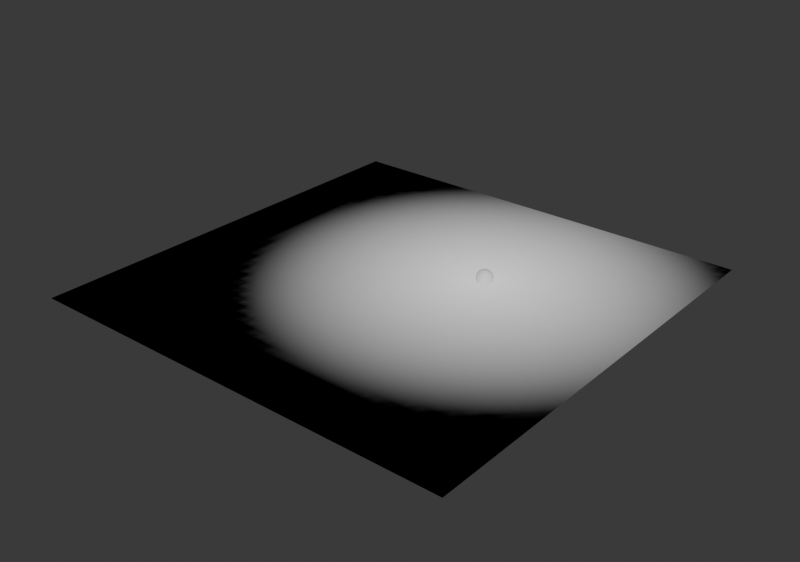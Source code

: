 # Source: Attractors.blend  (saved by Blender 5.2.44; exported with 4.5.12 LTS)
import bpy
from mathutils import Matrix  # noqa: F401  (used for matrix-valued properties, if any)

bpy.ops.wm.read_factory_settings(use_empty=True)
scene = bpy.context.scene
scene.name = '01 - Read the field'

# ---- materials (node trees are filled in below, after node groups)
mat_distance_field___grayscale = bpy.data.materials.new('Distance field - grayscale')

# ---- node groups
ng_01___read_the_field = bpy.data.node_groups.new('01 - Read the field', 'GeometryNodeTree')
_s = ng_01___read_the_field.interface.new_socket(name='Geometry', in_out='OUTPUT', socket_type='NodeSocketGeometry')
_s = ng_01___read_the_field.interface.new_socket(name='Attractor', in_out='INPUT', socket_type='NodeSocketObject')
_s.default_value = None
_s = ng_01___read_the_field.interface.new_socket(name='Distance Limit', in_out='INPUT', socket_type='NodeSocketFloat')
_s.default_value = 4.0
_s.min_value = 0.1
_s.max_value = 12.0
ng_01___read_the_field.is_modifier = True
_N = ng_01___read_the_field.nodes; _L = ng_01___read_the_field.links
n0 = _N.new('NodeFrame'); n0.name = 'Frame'; n0.location = (-300, 350)
n0.label = 'READ THE FIELD'
n0.width = 2300
n0.shrink = False
n0.label_size = 24
n1 = _N.new('NodeGroupInput'); n1.name = 'Group Input'; n1.location = (-300, -80)
n1.width = 180
n2 = _N.new('GeometryNodeMeshGrid'); n2.name = 'Grid'; n2.location = (0, 220)
n2.width = 180
n2.inputs[0].default_value = 8.0
n2.inputs[1].default_value = 8.0
n2.inputs[2].default_value = 41
n2.inputs[3].default_value = 41
n3 = _N.new('GeometryNodeObjectInfo'); n3.name = 'Object Info'; n3.location = (0, -250)
n3.width = 180
n3.transform_space = 'RELATIVE'
n4 = _N.new('GeometryNodeInputPosition'); n4.name = 'Position'; n4.location = (0, -530)
n4.width = 180
n5 = _N.new('ShaderNodeVectorMath'); n5.name = 'Vector Math'; n5.location = (260, -250)
n5.width = 180
n5.operation = 'DISTANCE'
n6 = _N.new('ShaderNodeMapRange'); n6.name = 'Map Range'; n6.location = (780, -150)
n6.width = 190
n6.inputs[3].default_value = 1.0
n6.inputs[4].default_value = 0.0
n7 = _N.new('GeometryNodeStoreNamedAttribute'); n7.name = 'Store Named Attribute'; n7.location = (1050, 160)
n7.width = 180
n7.inputs[2].default_value = 'influence'
n8 = _N.new('GeometryNodeSetMaterial'); n8.name = 'Set Material'; n8.location = (1310, 160)
n8.width = 180
n8.inputs[2].default_value = mat_distance_field___grayscale
n9 = _N.new('NodeGroupOutput'); n9.name = 'Group Output'; n9.location = (1570, 160)
n9.width = 180
_L.new(n1.outputs[0], n3.inputs[0])
_L.new(n4.outputs[0], n5.inputs[0])
_L.new(n3.outputs[1], n5.inputs[1])
_L.new(n5.outputs[1], n6.inputs[0])
_L.new(n1.outputs[1], n6.inputs[2])
_L.new(n2.outputs[0], n7.inputs[0])
_L.new(n6.outputs[0], n7.inputs[3])
_L.new(n7.outputs[0], n8.inputs[0])
_L.new(n8.outputs[0], n9.inputs[0])
n9.is_active_output = True

# ---- material node trees
mat_distance_field___grayscale.use_nodes = True; mat_distance_field___grayscale.node_tree.nodes.clear()
_N = mat_distance_field___grayscale.node_tree.nodes; _L = mat_distance_field___grayscale.node_tree.links
n0 = _N.new('ShaderNodeAttribute'); n0.name = 'Attribute'; n0.location = (0, 0)
n0.width = 180
n0.attribute_name = 'influence'
n1 = _N.new('ShaderNodeEmission'); n1.name = 'Emission'; n1.location = (250, 0)
n1.width = 180
n2 = _N.new('ShaderNodeOutputMaterial'); n2.name = 'Material Output'; n2.location = (500, 0)
n2.width = 180
_L.new(n0.outputs[2], n1.inputs[0])
_L.new(n1.outputs[0], n2.inputs[0])
n2.is_active_output = True

# ---- world
world_01___read_the_field = bpy.data.worlds.new('01 - Read the field'); scene.world = world_01___read_the_field
world_01___read_the_field.use_nodes = True; world_01___read_the_field.node_tree.nodes.clear()
_N = world_01___read_the_field.node_tree.nodes; _L = world_01___read_the_field.node_tree.links
n0 = _N.new('ShaderNodeBackground'); n0.name = 'Background'; n0.location = (-200, 100)
n0.inputs[0].default_value = (0.05, 0.05, 0.05, 1.0)
n1 = _N.new('ShaderNodeOutputWorld'); n1.name = 'World Output'; n1.location = (200, 100)
_L.new(n0.outputs[0], n1.inputs[0])
n1.is_active_output = True
world_01___read_the_field.color = (0.11, 0.12, 0.14)

# ---- meshes
me_01___read_the_field = bpy.data.meshes.new('01 - Read the field')
me_01___read_the_field.from_pydata([], [], [])
me_01___read_the_field.update()
me_attractor_positions = bpy.data.meshes.new('Attractor positions')
me_attractor_positions.from_pydata([(0.0, 0.0, 0.15), (0.0, 0.1061, 0.1061), (0.0, 0.1386, 0.0574), (0.0, 0.1386, -0.0574), (0.0, 0.0574, -0.1386), (0.0, 0.0, -0.15), (0.02197, 0.05303, 0.1386), (0.04059, 0.09799, 0.1061), (0.05303, 0.128, 0.0574), (0.0574, 0.1386, 0.0), (0.05303, 0.128, -0.0574), (0.04059, 0.09799, -0.1061), (0.02197, 0.05303, -0.1386), (0.04059, 0.04059, 0.1386), (0.075, 0.075, 0.1061), (0.09799, 0.09799, 0.0574), (0.1061, 0.1061, 0.0), (0.09799, 0.09799, -0.0574), (0.075, 0.075, -0.1061), (0.04059, 0.04059, -0.1386), (0.05303, 0.02197, 0.1386), (0.09799, 0.04059, 0.1061), (0.128, 0.05303, 0.0574), (0.1386, 0.0574, 0.0), (0.128, 0.05303, -0.0574), (0.09799, 0.04059, -0.1061), (0.05303, 0.02197, -0.1386), (0.0574, -7.451e-09, 0.1386), (0.1061, -1.49e-08, 0.1061), (0.1386, -1.118e-08, 0.0574), (0.15, -1.49e-08, 0.0), (0.1386, -1.118e-08, -0.0574), (0.1061, -1.49e-08, -0.1061), (0.0574, -7.451e-09, -0.1386), (0.05303, -0.02197, 0.1386), (0.09799, -0.04059, 0.1061), (0.128, -0.05303, 0.0574), (0.1386, -0.0574, 0.0), (0.128, -0.05303, -0.0574), (0.09799, -0.04059, -0.1061), (0.05303, -0.02197, -0.1386), (0.04059, -0.04059, 0.1386), (0.075, -0.075, 0.1061), (0.09799, -0.09799, 0.0574), (0.1061, -0.1061, 0.0), (0.09799, -0.09799, -0.0574), (0.075, -0.075, -0.1061), (0.04059, -0.04059, -0.1386), (0.02197, -0.05303, 0.1386), (0.04059, -0.09799, 0.1061), (0.05303, -0.128, 0.0574), (0.0574, -0.1386, 0.0), (0.05303, -0.128, -0.0574), (0.04059, -0.09799, -0.1061), (0.02197, -0.05303, -0.1386), (-1.676e-08, -0.0574, 0.1386), (-2.98e-08, -0.1061, 0.1061), (-2.608e-08, -0.1386, 0.0574), (-2.98e-08, -0.15, 0.0), (-2.608e-08, -0.1386, -0.0574), (-2.98e-08, -0.1061, -0.1061), (-1.676e-08, -0.0574, -0.1386), (-0.02197, -0.05303, 0.1386), (-0.04059, -0.09799, 0.1061), (-0.05303, -0.128, 0.0574), (-0.0574, -0.1386, 0.0), (-0.05303, -0.128, -0.0574), (-0.04059, -0.09799, -0.1061), (-0.02197, -0.05303, -0.1386), (-0.04059, -0.04059, 0.1386), (-0.075, -0.075, 0.1061), (-0.09799, -0.09799, 0.0574), (-0.1061, -0.1061, 0.0), (-0.09799, -0.09799, -0.0574), (-0.075, -0.075, -0.1061), (-0.04059, -0.04059, -0.1386), (-0.05303, -0.02197, 0.1386), (-0.09799, -0.04059, 0.1061), (-0.128, -0.05303, 0.0574), (-0.1386, -0.0574, 0.0), (-0.128, -0.05303, -0.0574), (-0.09799, -0.04059, -0.1061), (-0.05303, -0.02197, -0.1386), (-0.0574, 2.235e-08, 0.1386), (-0.1061, 5.588e-08, 0.1061), (-0.1386, 4.098e-08, 0.0574), (-0.15, 4.843e-08, 0.0), (-0.1386, 4.098e-08, -0.0574), (-0.1061, 5.588e-08, -0.1061), (-0.0574, 2.235e-08, -0.1386), (-0.05303, 0.02197, 0.1386), (-0.09799, 0.04059, 0.1061), (-0.128, 0.05303, 0.0574), (-0.1386, 0.0574, 0.0), (-0.128, 0.05303, -0.0574), (-0.09799, 0.04059, -0.1061), (-0.05303, 0.02197, -0.1386), (-0.04059, 0.04059, 0.1386), (-0.075, 0.075, 0.1061), (-0.09799, 0.09799, 0.0574), (-0.1061, 0.1061, 0.0), (-0.09799, 0.09799, -0.0574), (-0.075, 0.075, -0.1061), (-0.04059, 0.04059, -0.1386), (-0.02197, 0.05303, 0.1386), (-0.04059, 0.09799, 0.1061), (-0.05303, 0.128, 0.0574), (-0.0574, 0.1386, 0.0), (-0.05303, 0.128, -0.0574), (-0.04059, 0.09799, -0.1061), (-0.02197, 0.05303, -0.1386), (3.166e-08, 0.0574, 0.1386), (5.96e-08, 0.15, 0.0), (7.451e-08, 0.1061, -0.1061)], [], [(5, 4, 12), (113, 3, 10, 11), (112, 2, 8, 9), (1, 111, 6, 7), (4, 113, 11, 12), (3, 112, 9, 10), (2, 1, 7, 8), (111, 0, 6), (12, 11, 18, 19), (10, 9, 16, 17), (8, 7, 14, 15), (6, 0, 13), (5, 12, 19), (11, 10, 17, 18), (9, 8, 15, 16), (7, 6, 13, 14), (17, 16, 23, 24), (15, 14, 21, 22), (13, 0, 20), (5, 19, 26), (18, 17, 24, 25), (16, 15, 22, 23), (14, 13, 20, 21), (19, 18, 25, 26), (5, 26, 33), (25, 24, 31, 32), (23, 22, 29, 30), (21, 20, 27, 28), (26, 25, 32, 33), (24, 23, 30, 31), (22, 21, 28, 29), (20, 0, 27), (30, 29, 36, 37), (28, 27, 34, 35), (33, 32, 39, 40), (31, 30, 37, 38), (29, 28, 35, 36), (27, 0, 34), (5, 33, 40), (32, 31, 38, 39), (40, 39, 46, 47), (38, 37, 44, 45), (36, 35, 42, 43), (34, 0, 41), (5, 40, 47), (39, 38, 45, 46), (37, 36, 43, 44), (35, 34, 41, 42), (43, 42, 49, 50), (41, 0, 48), (5, 47, 54), (46, 45, 52, 53), (44, 43, 50, 51), (42, 41, 48, 49), (47, 46, 53, 54), (45, 44, 51, 52), (5, 54, 61), (53, 52, 59, 60), (51, 50, 57, 58), (49, 48, 55, 56), (54, 53, 60, 61), (52, 51, 58, 59), (50, 49, 56, 57), (48, 0, 55), (56, 55, 62, 63), (61, 60, 67, 68), (59, 58, 65, 66), (57, 56, 63, 64), (55, 0, 62), (5, 61, 68), (60, 59, 66, 67), (58, 57, 64, 65), (68, 67, 74, 75), (66, 65, 72, 73), (64, 63, 70, 71), (62, 0, 69), (5, 68, 75), (67, 66, 73, 74), (65, 64, 71, 72), (63, 62, 69, 70), (69, 0, 76), (5, 75, 82), (74, 73, 80, 81), (72, 71, 78, 79), (70, 69, 76, 77), (75, 74, 81, 82), (73, 72, 79, 80), (71, 70, 77, 78), (81, 80, 87, 88), (79, 78, 85, 86), (77, 76, 83, 84), (82, 81, 88, 89), (80, 79, 86, 87), (78, 77, 84, 85), (76, 0, 83), (5, 82, 89), (89, 88, 95, 96), (87, 86, 93, 94), (85, 84, 91, 92), (83, 0, 90), (5, 89, 96), (88, 87, 94, 95), (86, 85, 92, 93), (84, 83, 90, 91), (94, 93, 100, 101), (92, 91, 98, 99), (90, 0, 97), (5, 96, 103), (95, 94, 101, 102), (93, 92, 99, 100), (91, 90, 97, 98), (96, 95, 102, 103), (5, 103, 110), (102, 101, 108, 109), (100, 99, 106, 107), (98, 97, 104, 105), (103, 102, 109, 110), (101, 100, 107, 108), (99, 98, 105, 106), (97, 0, 104), (107, 106, 2, 112), (105, 104, 111, 1), (110, 109, 113, 4), (108, 107, 112, 3), (106, 105, 1, 2), (104, 0, 111), (5, 110, 4), (109, 108, 3, 113)])
me_attractor_positions.update()

# ---- objects
ob_01___read_the_field = bpy.data.objects.new('01 - Read the field', me_01___read_the_field)
ob_attractor___move_me = bpy.data.objects.new('Attractor - move me', me_attractor_positions)

# ---- transforms, parenting, visibility, modifiers, constraints
ob_01___read_the_field.location = (0.0, 0.0, 0.0)
ob_01___read_the_field.color = (0.49, 0.64, 0.76, 1.0)
_m = ob_01___read_the_field.modifiers.new('GeometryNodes', 'NODES')
_m.node_group = ng_01___read_the_field
_gi = [s.identifier for s in ng_01___read_the_field.interface.items_tree if s.item_type == 'SOCKET' and s.in_out == 'INPUT']
_m[_gi[0]] = ob_attractor___move_me  # 'Attractor'
ob_attractor___move_me.location = (1.0, 1.0, 0.05)
ob_attractor___move_me.color = (0.87, 0.49, 0.23, 1.0)
ob_attractor___move_me.show_in_front = True

# ---- collection membership
scene.collection.objects.link(ob_01___read_the_field)
scene.collection.objects.link(ob_attractor___move_me)

# ---- scene / render settings (as saved in the file)
scene.frame_start = 1; scene.frame_end = 250; scene.frame_set(1)
scene.render.engine = 'CYCLES'
scene.render.image_settings.exr_codec = 'NONE'
scene.render.resolution_x = 1280
scene.render.resolution_y = 900
scene.render.use_bake_clear = False
scene.render.bake_margin = 0
scene.render.bake_bias = 0.0
scene.render.bake_samples = 0
scene.render.simplify_subdivision_render = 0
scene.render.simplify_child_particles_render = 0.0
scene.render.compositor_device = 'GPU'
scene.cycles.samples = 16
scene.eevee.use_volume_custom_range = False
scene.eevee.gtao_distance = 0.0
scene.eevee.use_fast_gi = False
scene.eevee.fast_gi_thickness_near = 0.1
scene.eevee.fast_gi_thickness_far = 0.0
scene.eevee.ray_tracing_options.screen_trace_thickness = 0.1
bpy.context.view_layer.update()

# ---- added for rendering (the .blend has no active camera and no usable light): camera, sun
cam_auto = bpy.data.cameras.new('AutoCamera')
cam_auto.lens = 50.0
cam_auto.sensor_width = 36.0
cam_auto.clip_end = 1000.0
ob_auto_camera = bpy.data.objects.new('AutoCamera', cam_auto)
scene.collection.objects.link(ob_auto_camera)
ob_auto_camera.location = (10.4714, -12.5657, 8.42712)
ob_auto_camera.rotation_euler = (1.09748, -7.21219e-08, 0.694738)
scene.camera = ob_auto_camera
light_auto_sun = bpy.data.lights.new('AutoSun', 'SUN')
light_auto_sun.energy = 3.0
light_auto_sun.angle = 0.0523599
ob_auto_sun = bpy.data.objects.new('AutoSun', light_auto_sun)
scene.collection.objects.link(ob_auto_sun)
ob_auto_sun.rotation_euler = (0.872665, 0.174533, 0.523599)
bpy.context.view_layer.update()
